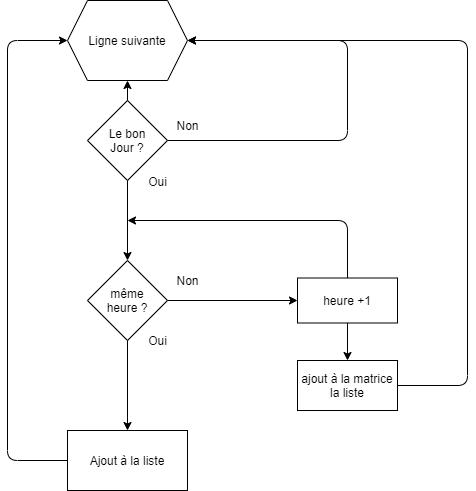

The diagram above was exported from draw.io. Its source (the exported page's mxGraphModel, read from the mxfile embedded in the PNG):
<mxGraphModel dx="516" dy="500" grid="1" gridSize="10" guides="1" tooltips="1" connect="1" arrows="1" fold="1" page="1" pageScale="1" pageWidth="827" pageHeight="1169" math="0" shadow="0">
  <root>
    <mxCell id="0" />
    <mxCell id="1" parent="0" />
    <mxCell id="6" style="edgeStyle=none;html=1;exitX=1;exitY=0.5;exitDx=0;exitDy=0;entryX=1;entryY=0.5;entryDx=0;entryDy=0;" parent="1" source="3" target="20" edge="1">
      <mxGeometry relative="1" as="geometry">
        <mxPoint x="480" y="40" as="targetPoint" />
        <Array as="points">
          <mxPoint x="480" y="140" />
          <mxPoint x="480" y="40" />
        </Array>
      </mxGeometry>
    </mxCell>
    <mxCell id="9" value="" style="edgeStyle=none;html=1;" parent="1" source="3" target="8" edge="1">
      <mxGeometry relative="1" as="geometry" />
    </mxCell>
    <mxCell id="21" value="" style="edgeStyle=none;html=1;" parent="1" source="3" target="20" edge="1">
      <mxGeometry relative="1" as="geometry" />
    </mxCell>
    <mxCell id="3" value="Le bon&lt;br&gt;Jour ?" style="rhombus;whiteSpace=wrap;html=1;" parent="1" vertex="1">
      <mxGeometry x="220" y="100" width="80" height="80" as="geometry" />
    </mxCell>
    <mxCell id="11" value="" style="edgeStyle=none;html=1;" parent="1" source="8" target="10" edge="1">
      <mxGeometry relative="1" as="geometry" />
    </mxCell>
    <mxCell id="18" value="" style="edgeStyle=none;html=1;" parent="1" source="8" target="17" edge="1">
      <mxGeometry relative="1" as="geometry" />
    </mxCell>
    <mxCell id="8" value="même&lt;br&gt;heure ?" style="rhombus;whiteSpace=wrap;html=1;" parent="1" vertex="1">
      <mxGeometry x="220" y="260" width="80" height="80" as="geometry" />
    </mxCell>
    <mxCell id="16" style="edgeStyle=none;html=1;exitX=0.5;exitY=0;exitDx=0;exitDy=0;" parent="1" source="10" edge="1">
      <mxGeometry relative="1" as="geometry">
        <mxPoint x="260" y="220" as="targetPoint" />
        <Array as="points">
          <mxPoint x="480" y="220" />
        </Array>
      </mxGeometry>
    </mxCell>
    <mxCell id="23" value="" style="edgeStyle=none;html=1;" parent="1" source="10" target="22" edge="1">
      <mxGeometry relative="1" as="geometry" />
    </mxCell>
    <mxCell id="10" value="heure +1" style="whiteSpace=wrap;html=1;" parent="1" vertex="1">
      <mxGeometry x="430" y="277.5" width="100" height="45" as="geometry" />
    </mxCell>
    <mxCell id="12" value="Non" style="text;html=1;align=center;verticalAlign=middle;resizable=0;points=[];autosize=1;strokeColor=none;fillColor=none;" parent="1" vertex="1">
      <mxGeometry x="300" y="115" width="40" height="20" as="geometry" />
    </mxCell>
    <mxCell id="13" value="Oui" style="text;html=1;align=center;verticalAlign=middle;resizable=0;points=[];autosize=1;strokeColor=none;fillColor=none;" parent="1" vertex="1">
      <mxGeometry x="275" y="171" width="30" height="20" as="geometry" />
    </mxCell>
    <mxCell id="14" value="Non" style="text;html=1;align=center;verticalAlign=middle;resizable=0;points=[];autosize=1;strokeColor=none;fillColor=none;" parent="1" vertex="1">
      <mxGeometry x="300" y="270" width="40" height="20" as="geometry" />
    </mxCell>
    <mxCell id="15" value="Oui" style="text;html=1;align=center;verticalAlign=middle;resizable=0;points=[];autosize=1;strokeColor=none;fillColor=none;" parent="1" vertex="1">
      <mxGeometry x="275" y="330" width="30" height="20" as="geometry" />
    </mxCell>
    <mxCell id="25" style="edgeStyle=none;html=1;exitX=0;exitY=0.5;exitDx=0;exitDy=0;entryX=0;entryY=0.5;entryDx=0;entryDy=0;" parent="1" source="17" target="20" edge="1">
      <mxGeometry relative="1" as="geometry">
        <mxPoint x="140" y="460" as="targetPoint" />
        <Array as="points">
          <mxPoint x="140" y="460" />
          <mxPoint x="140" y="40" />
        </Array>
      </mxGeometry>
    </mxCell>
    <mxCell id="17" value="Ajout à la liste" style="whiteSpace=wrap;html=1;" parent="1" vertex="1">
      <mxGeometry x="200" y="430" width="120" height="60" as="geometry" />
    </mxCell>
    <mxCell id="20" value="Ligne suivante" style="shape=hexagon;perimeter=hexagonPerimeter2;whiteSpace=wrap;html=1;fixedSize=1;" parent="1" vertex="1">
      <mxGeometry x="200" width="120" height="80" as="geometry" />
    </mxCell>
    <mxCell id="24" style="edgeStyle=none;html=1;exitX=1;exitY=0.5;exitDx=0;exitDy=0;entryX=1;entryY=0.5;entryDx=0;entryDy=0;" parent="1" source="22" target="20" edge="1">
      <mxGeometry relative="1" as="geometry">
        <Array as="points">
          <mxPoint x="600" y="385" />
          <mxPoint x="600" y="40" />
        </Array>
      </mxGeometry>
    </mxCell>
    <mxCell id="22" value="ajout à la matrice la liste" style="whiteSpace=wrap;html=1;" parent="1" vertex="1">
      <mxGeometry x="430" y="360" width="100" height="50" as="geometry" />
    </mxCell>
  </root>
</mxGraphModel>